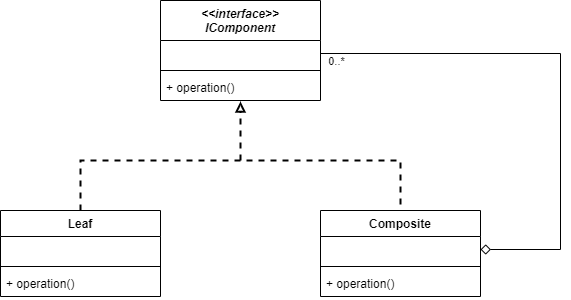

The diagram above was exported from draw.io. Its source (the exported page's mxGraphModel, read from the mxfile embedded in the PNG):
<mxGraphModel dx="1422" dy="794" grid="1" gridSize="10" guides="1" tooltips="1" connect="1" arrows="1" fold="1" page="1" pageScale="1" pageWidth="850" pageHeight="1100" math="0" shadow="0">
  <root>
    <mxCell id="0" />
    <mxCell id="1" parent="0" />
    <mxCell id="4Il78fY_XxuAyRpzBLnY-1" value="&lt;&lt;interface&gt;&gt;&#10;IComponent" style="swimlane;fontStyle=3;align=center;verticalAlign=top;childLayout=stackLayout;horizontal=1;startSize=40;horizontalStack=0;resizeParent=1;resizeParentMax=0;resizeLast=0;collapsible=1;marginBottom=0;" vertex="1" parent="1">
      <mxGeometry x="330" y="90" width="160" height="100" as="geometry" />
    </mxCell>
    <mxCell id="4Il78fY_XxuAyRpzBLnY-2" value=" " style="text;strokeColor=none;fillColor=none;align=left;verticalAlign=top;spacingLeft=4;spacingRight=4;overflow=hidden;rotatable=0;points=[[0,0.5],[1,0.5]];portConstraint=eastwest;" vertex="1" parent="4Il78fY_XxuAyRpzBLnY-1">
      <mxGeometry y="40" width="160" height="26" as="geometry" />
    </mxCell>
    <mxCell id="4Il78fY_XxuAyRpzBLnY-3" value="" style="line;strokeWidth=1;fillColor=none;align=left;verticalAlign=middle;spacingTop=-1;spacingLeft=3;spacingRight=3;rotatable=0;labelPosition=right;points=[];portConstraint=eastwest;" vertex="1" parent="4Il78fY_XxuAyRpzBLnY-1">
      <mxGeometry y="66" width="160" height="8" as="geometry" />
    </mxCell>
    <mxCell id="4Il78fY_XxuAyRpzBLnY-4" value="+ operation()" style="text;strokeColor=none;fillColor=none;align=left;verticalAlign=top;spacingLeft=4;spacingRight=4;overflow=hidden;rotatable=0;points=[[0,0.5],[1,0.5]];portConstraint=eastwest;" vertex="1" parent="4Il78fY_XxuAyRpzBLnY-1">
      <mxGeometry y="74" width="160" height="26" as="geometry" />
    </mxCell>
    <mxCell id="4Il78fY_XxuAyRpzBLnY-5" value="Leaf" style="swimlane;fontStyle=1;align=center;verticalAlign=top;childLayout=stackLayout;horizontal=1;startSize=26;horizontalStack=0;resizeParent=1;resizeParentMax=0;resizeLast=0;collapsible=1;marginBottom=0;" vertex="1" parent="1">
      <mxGeometry x="170" y="300" width="160" height="86" as="geometry" />
    </mxCell>
    <mxCell id="4Il78fY_XxuAyRpzBLnY-6" value=" " style="text;strokeColor=none;fillColor=none;align=left;verticalAlign=top;spacingLeft=4;spacingRight=4;overflow=hidden;rotatable=0;points=[[0,0.5],[1,0.5]];portConstraint=eastwest;" vertex="1" parent="4Il78fY_XxuAyRpzBLnY-5">
      <mxGeometry y="26" width="160" height="26" as="geometry" />
    </mxCell>
    <mxCell id="4Il78fY_XxuAyRpzBLnY-7" value="" style="line;strokeWidth=1;fillColor=none;align=left;verticalAlign=middle;spacingTop=-1;spacingLeft=3;spacingRight=3;rotatable=0;labelPosition=right;points=[];portConstraint=eastwest;" vertex="1" parent="4Il78fY_XxuAyRpzBLnY-5">
      <mxGeometry y="52" width="160" height="8" as="geometry" />
    </mxCell>
    <mxCell id="4Il78fY_XxuAyRpzBLnY-8" value="+ operation()" style="text;strokeColor=none;fillColor=none;align=left;verticalAlign=top;spacingLeft=4;spacingRight=4;overflow=hidden;rotatable=0;points=[[0,0.5],[1,0.5]];portConstraint=eastwest;" vertex="1" parent="4Il78fY_XxuAyRpzBLnY-5">
      <mxGeometry y="60" width="160" height="26" as="geometry" />
    </mxCell>
    <mxCell id="4Il78fY_XxuAyRpzBLnY-9" value="Composite" style="swimlane;fontStyle=1;align=center;verticalAlign=top;childLayout=stackLayout;horizontal=1;startSize=26;horizontalStack=0;resizeParent=1;resizeParentMax=0;resizeLast=0;collapsible=1;marginBottom=0;" vertex="1" parent="1">
      <mxGeometry x="490" y="300" width="160" height="86" as="geometry" />
    </mxCell>
    <mxCell id="4Il78fY_XxuAyRpzBLnY-10" value=" " style="text;strokeColor=none;fillColor=none;align=left;verticalAlign=top;spacingLeft=4;spacingRight=4;overflow=hidden;rotatable=0;points=[[0,0.5],[1,0.5]];portConstraint=eastwest;" vertex="1" parent="4Il78fY_XxuAyRpzBLnY-9">
      <mxGeometry y="26" width="160" height="26" as="geometry" />
    </mxCell>
    <mxCell id="4Il78fY_XxuAyRpzBLnY-11" value="" style="line;strokeWidth=1;fillColor=none;align=left;verticalAlign=middle;spacingTop=-1;spacingLeft=3;spacingRight=3;rotatable=0;labelPosition=right;points=[];portConstraint=eastwest;" vertex="1" parent="4Il78fY_XxuAyRpzBLnY-9">
      <mxGeometry y="52" width="160" height="8" as="geometry" />
    </mxCell>
    <mxCell id="4Il78fY_XxuAyRpzBLnY-12" value="+ operation()" style="text;strokeColor=none;fillColor=none;align=left;verticalAlign=top;spacingLeft=4;spacingRight=4;overflow=hidden;rotatable=0;points=[[0,0.5],[1,0.5]];portConstraint=eastwest;" vertex="1" parent="4Il78fY_XxuAyRpzBLnY-9">
      <mxGeometry y="60" width="160" height="26" as="geometry" />
    </mxCell>
    <mxCell id="4Il78fY_XxuAyRpzBLnY-13" value="" style="endArrow=none;dashed=1;html=1;entryX=0.5;entryY=0;entryDx=0;entryDy=0;exitX=0.5;exitY=0;exitDx=0;exitDy=0;rounded=0;strokeWidth=2;" edge="1" parent="1" source="4Il78fY_XxuAyRpzBLnY-5" target="4Il78fY_XxuAyRpzBLnY-9">
      <mxGeometry width="50" height="50" relative="1" as="geometry">
        <mxPoint x="320" y="270" as="sourcePoint" />
        <mxPoint x="370" y="220" as="targetPoint" />
        <Array as="points">
          <mxPoint x="250" y="250" />
          <mxPoint x="570" y="250" />
        </Array>
      </mxGeometry>
    </mxCell>
    <mxCell id="4Il78fY_XxuAyRpzBLnY-14" value="" style="endArrow=block;dashed=1;html=1;strokeWidth=2;entryX=0.5;entryY=1.038;entryDx=0;entryDy=0;entryPerimeter=0;endFill=0;" edge="1" parent="1" target="4Il78fY_XxuAyRpzBLnY-4">
      <mxGeometry width="50" height="50" relative="1" as="geometry">
        <mxPoint x="410" y="250" as="sourcePoint" />
        <mxPoint x="275" y="170" as="targetPoint" />
      </mxGeometry>
    </mxCell>
    <mxCell id="4Il78fY_XxuAyRpzBLnY-15" value="" style="endArrow=diamond;html=1;strokeWidth=1;exitX=1;exitY=0.5;exitDx=0;exitDy=0;entryX=1;entryY=0.5;entryDx=0;entryDy=0;rounded=0;endFill=0;endSize=8;startSize=8;" edge="1" parent="1" source="4Il78fY_XxuAyRpzBLnY-2" target="4Il78fY_XxuAyRpzBLnY-10">
      <mxGeometry width="50" height="50" relative="1" as="geometry">
        <mxPoint x="630" y="140" as="sourcePoint" />
        <mxPoint x="680" y="90" as="targetPoint" />
        <Array as="points">
          <mxPoint x="730" y="143" />
          <mxPoint x="730" y="339" />
        </Array>
      </mxGeometry>
    </mxCell>
    <mxCell id="4Il78fY_XxuAyRpzBLnY-16" value="0..*" style="edgeLabel;html=1;align=center;verticalAlign=middle;resizable=0;points=[];" vertex="1" connectable="0" parent="4Il78fY_XxuAyRpzBLnY-15">
      <mxGeometry x="-0.9419" y="-1" relative="1" as="geometry">
        <mxPoint y="6" as="offset" />
      </mxGeometry>
    </mxCell>
  </root>
</mxGraphModel>